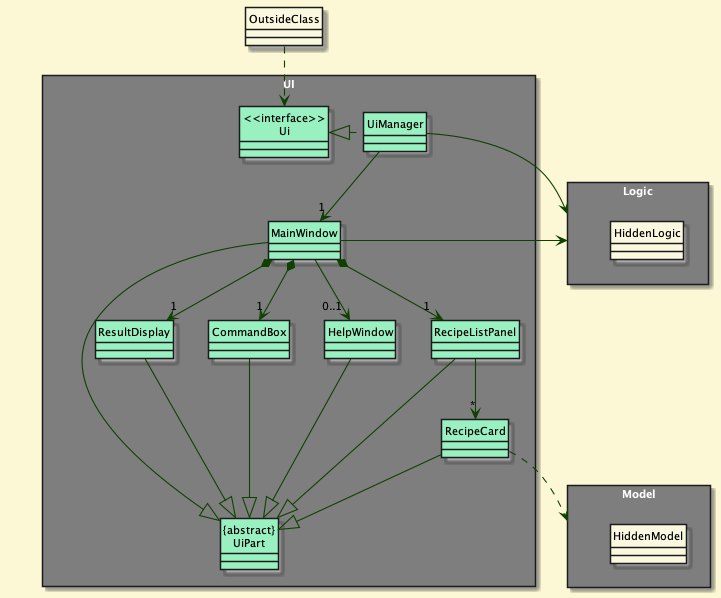

The diagram above was rendered by PlantUML. Its source (embedded in the PNG):
@startuml
!define DARKSTYLE2
!include style.puml
hide circle
skinparam arrowThickness 1.1
skinparam arrowColor UI_COLOR_T4
skinparam classBackgroundColor UI_COLOR
skinparam rectanglefontcolor white

package UI <<Rectangle>>{
Class "<<interface>>\nUi" as Ui
Class "{abstract}\nUiPart" as UiPart
Class UiManager
Class MainWindow
Class HelpWindow
Class ResultDisplay
Class RecipeListPanel
Class RecipeCard
Class CommandBox
}

package Model <<Rectangle>> {
Class HiddenModel #faf8de
}

package Logic <<Rectangle>> {
Class HiddenLogic #faf8de
}

Class OutsideClass #faf8de
OutsideClass ..> Ui

UiManager .left.|> Ui
UiManager -down-> "1" MainWindow
MainWindow *-down->  "1" CommandBox
MainWindow *-down-> "1" ResultDisplay
MainWindow *-down-> "1" RecipeListPanel
MainWindow --> "0..1" HelpWindow

RecipeListPanel -down-> "*" RecipeCard

MainWindow -left-|> UiPart

ResultDisplay --|> UiPart
CommandBox --|> UiPart
RecipeListPanel --|> UiPart
RecipeCard --|> UiPart
HelpWindow --|> UiPart

RecipeCard ..> Model
UiManager -right-> Logic
MainWindow -left-> Logic

RecipeListPanel -[hidden]left- HelpWindow
HelpWindow -[hidden]left- CommandBox
CommandBox -[hidden]left- ResultDisplay

MainWindow -[hidden]-|> UiPart
@enduml